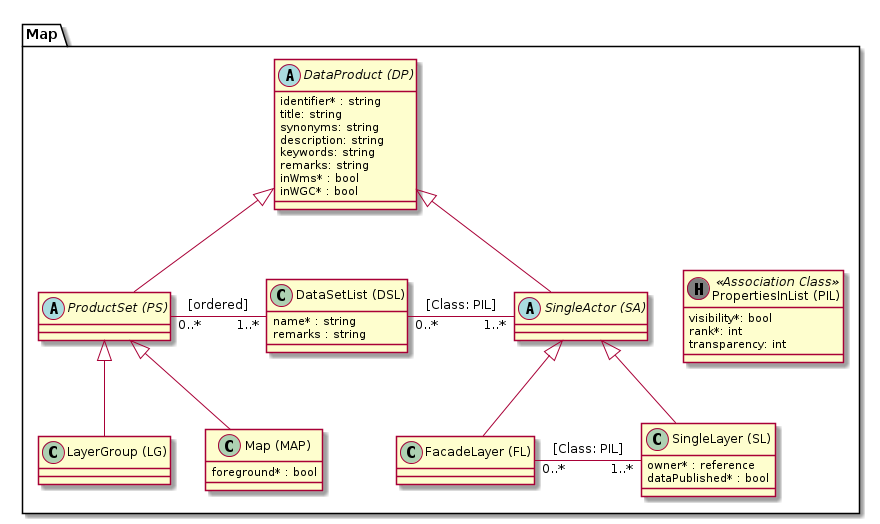

The diagram above was rendered by PlantUML. Its source (embedded in the PNG):
@startuml

package Map {
  abstract class "DataProduct (DP)" as dp {
      identifier* : string
      title: string
      synonyms: string
      description: string
      keywords: string
      remarks: string
      inWms* : bool
      inWGC* : bool
  }
  
  abstract class "ProductSet (PS)" as ps
  class "LayerGroup (LG)" as lg

  class "Map (MAP)" as map {
    foreground* : bool
  }
  
  class "DataSetList (DSL)" as dsl {
    name* : string
    remarks : string
  }
  
  abstract class "SingleActor (SA)" as sa

  class "FacadeLayer (FL)" as fl

  class "SingleLayer (SL)" as sl {
    owner* : reference
    dataPublished* : bool
  }
  
  class "PropertiesInList (PIL)" as pil << (H, grey) Association Class >> {
  	visibility*: bool
    rank*: int
    transparency: int
  }
  
  dp <|-- ps
  ps <|-- lg
  ps <|-- map
  
  dp <|-- sa
  sa <|-- sl
  sa <|-- fl
  
  ps "0..*" - "1..*" dsl : [ordered]
  
  dsl "0..*" - "1..*" sa : [Class: PIL]  
  fl "0..*" - "1..*" sl : [Class: PIL]
  
  sa -[hidden]> pil
}

@enduml